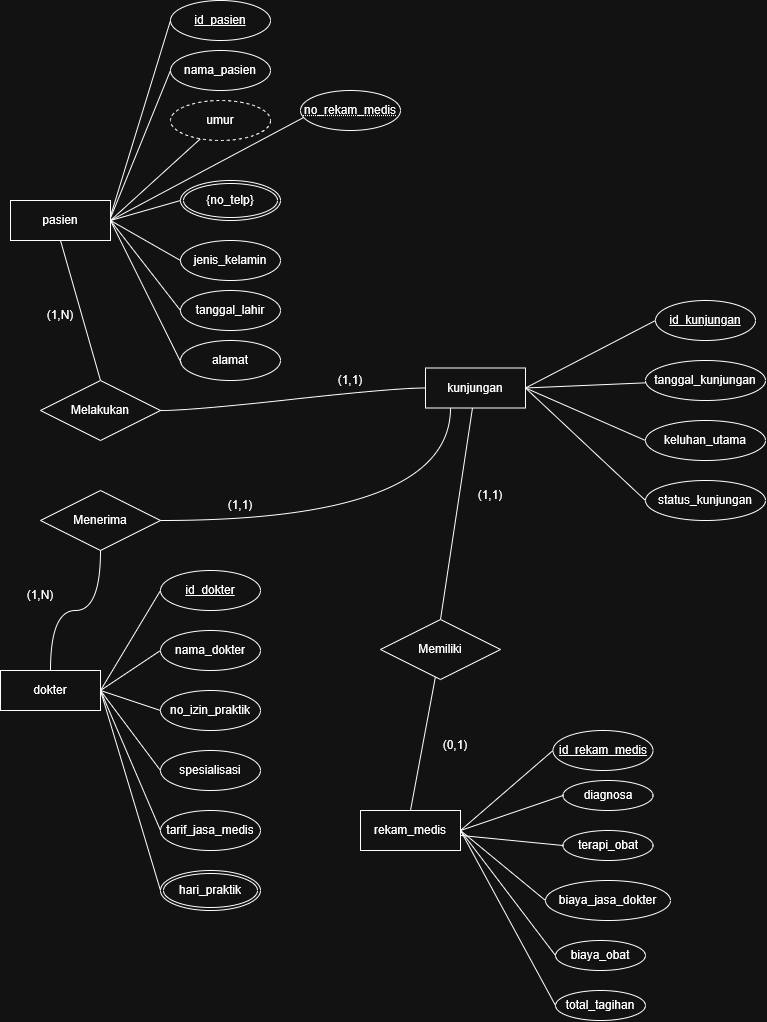

The diagram above was exported from draw.io. Its source (the exported page's mxGraphModel, read from the mxfile embedded in the PNG):
<mxGraphModel dx="710" dy="392" grid="1" gridSize="10" guides="1" tooltips="1" connect="1" arrows="1" fold="1" page="1" pageScale="1" pageWidth="850" pageHeight="1100" math="0" shadow="0">
  <root>
    <mxCell id="0" />
    <mxCell id="1" parent="0" />
    <mxCell id="buDPy8iWQ-ix4SR6q_WH-15" edge="1" parent="1" source="buDPy8iWQ-ix4SR6q_WH-1" style="rounded=0;orthogonalLoop=1;jettySize=auto;html=1;endArrow=none;endFill=0;exitX=1;exitY=0.5;exitDx=0;exitDy=0;" target="buDPy8iWQ-ix4SR6q_WH-11" value="">
      <mxGeometry relative="1" as="geometry" />
    </mxCell>
    <mxCell id="svv1KaRd8LBmiydgfnGw-11" edge="1" parent="1" source="buDPy8iWQ-ix4SR6q_WH-1" style="rounded=0;orthogonalLoop=1;jettySize=auto;html=1;curved=1;curveGeometry=1;exitX=0.5;exitY=1;exitDx=0;exitDy=0;entryX=0.5;entryY=0;entryDx=0;entryDy=0;endArrow=none;endFill=0;" target="svv1KaRd8LBmiydgfnGw-5">
      <mxGeometry relative="1" x="0.052" as="geometry">
        <mxPoint x="40" y="265" as="sourcePoint" />
        <mxPoint x="90" y="455.0000000000002" as="targetPoint" />
      </mxGeometry>
    </mxCell>
    <mxCell id="buDPy8iWQ-ix4SR6q_WH-1" parent="1" style="whiteSpace=wrap;html=1;align=center;" value="pasien" vertex="1">
      <mxGeometry height="40" width="100" x="70" y="200" as="geometry" />
    </mxCell>
    <mxCell id="svv1KaRd8LBmiydgfnGw-12" edge="1" parent="1" source="buDPy8iWQ-ix4SR6q_WH-2" style="edgeStyle=orthogonalEdgeStyle;rounded=0;orthogonalLoop=1;jettySize=auto;html=1;endArrow=none;endFill=0;curved=1;curveGeometry=1;" target="svv1KaRd8LBmiydgfnGw-6">
      <mxGeometry relative="1" as="geometry" />
    </mxCell>
    <mxCell id="buDPy8iWQ-ix4SR6q_WH-2" parent="1" style="whiteSpace=wrap;html=1;align=center;" value="dokter" vertex="1">
      <mxGeometry height="40" width="100" x="60" y="670" as="geometry" />
    </mxCell>
    <mxCell id="LirYR-_5DJ4jZkAbxWY7-39" edge="1" parent="1" source="buDPy8iWQ-ix4SR6q_WH-3" style="rounded=0;orthogonalLoop=1;jettySize=auto;html=1;entryX=0;entryY=0.5;entryDx=0;entryDy=0;endArrow=none;endFill=0;exitX=1;exitY=0.5;exitDx=0;exitDy=0;" target="LirYR-_5DJ4jZkAbxWY7-20">
      <mxGeometry relative="1" as="geometry" />
    </mxCell>
    <mxCell id="svv1KaRd8LBmiydgfnGw-56" edge="1" parent="1" source="buDPy8iWQ-ix4SR6q_WH-3" style="rounded=0;orthogonalLoop=1;jettySize=auto;html=1;entryX=0.5;entryY=0;entryDx=0;entryDy=0;curved=1;curveGeometry=1;endArrow=none;endFill=0;" target="svv1KaRd8LBmiydgfnGw-55">
      <mxGeometry relative="1" as="geometry" />
    </mxCell>
    <mxCell id="buDPy8iWQ-ix4SR6q_WH-3" parent="1" style="whiteSpace=wrap;html=1;align=center;" value="kunjungan" vertex="1">
      <mxGeometry height="40" width="100" x="485" y="367.5" as="geometry" />
    </mxCell>
    <mxCell id="LirYR-_5DJ4jZkAbxWY7-43" edge="1" parent="1" source="buDPy8iWQ-ix4SR6q_WH-4" style="rounded=0;orthogonalLoop=1;jettySize=auto;html=1;entryX=0;entryY=0.5;entryDx=0;entryDy=0;startArrow=none;startFill=0;endArrow=none;endFill=0;exitX=1;exitY=0.5;exitDx=0;exitDy=0;" target="LirYR-_5DJ4jZkAbxWY7-26">
      <mxGeometry relative="1" as="geometry" />
    </mxCell>
    <mxCell id="svv1KaRd8LBmiydgfnGw-59" edge="1" parent="1" source="buDPy8iWQ-ix4SR6q_WH-4" style="rounded=0;orthogonalLoop=1;jettySize=auto;html=1;entryX=0;entryY=0.5;entryDx=0;entryDy=0;endArrow=none;endFill=0;" target="svv1KaRd8LBmiydgfnGw-58">
      <mxGeometry relative="1" as="geometry" />
    </mxCell>
    <mxCell id="buDPy8iWQ-ix4SR6q_WH-4" parent="1" style="whiteSpace=wrap;html=1;align=center;" value="rekam_medis" vertex="1">
      <mxGeometry height="40" width="100" x="420" y="810" as="geometry" />
    </mxCell>
    <mxCell id="buDPy8iWQ-ix4SR6q_WH-5" parent="1" style="ellipse;whiteSpace=wrap;html=1;align=center;fontStyle=4;" value="id_pasien" vertex="1">
      <mxGeometry height="40" width="100" x="230" as="geometry" />
    </mxCell>
    <mxCell id="LirYR-_5DJ4jZkAbxWY7-19" edge="1" parent="1" source="buDPy8iWQ-ix4SR6q_WH-6" style="rounded=0;orthogonalLoop=1;jettySize=auto;html=1;entryX=1;entryY=0.5;entryDx=0;entryDy=0;endArrow=none;endFill=0;exitX=0;exitY=0.5;exitDx=0;exitDy=0;" target="buDPy8iWQ-ix4SR6q_WH-2">
      <mxGeometry relative="1" as="geometry" />
    </mxCell>
    <mxCell id="buDPy8iWQ-ix4SR6q_WH-6" parent="1" style="ellipse;whiteSpace=wrap;html=1;align=center;fontStyle=4;" value="id_dokter" vertex="1">
      <mxGeometry height="40" width="100" x="220" y="570" as="geometry" />
    </mxCell>
    <mxCell id="buDPy8iWQ-ix4SR6q_WH-7" parent="1" style="ellipse;whiteSpace=wrap;html=1;align=center;" value="nama_pasien" vertex="1">
      <mxGeometry height="40" width="100" x="230" y="50" as="geometry" />
    </mxCell>
    <mxCell id="buDPy8iWQ-ix4SR6q_WH-9" parent="1" style="ellipse;whiteSpace=wrap;html=1;align=center;" value="jenis_kelamin" vertex="1">
      <mxGeometry height="40" width="100" x="240" y="240" as="geometry" />
    </mxCell>
    <mxCell id="buDPy8iWQ-ix4SR6q_WH-11" parent="1" style="ellipse;whiteSpace=wrap;html=1;align=center;dashed=1;" value="umur" vertex="1">
      <mxGeometry height="40" width="100" x="230" y="100" as="geometry" />
    </mxCell>
    <mxCell id="buDPy8iWQ-ix4SR6q_WH-13" parent="1" style="ellipse;whiteSpace=wrap;html=1;align=center;" value="tanggal_lahir" vertex="1">
      <mxGeometry height="40" width="100" x="240" y="290" as="geometry" />
    </mxCell>
    <mxCell id="buDPy8iWQ-ix4SR6q_WH-14" parent="1" style="ellipse;whiteSpace=wrap;html=1;align=center;" value="alamat" vertex="1">
      <mxGeometry height="40" width="100" x="240" y="340" as="geometry" />
    </mxCell>
    <mxCell id="buDPy8iWQ-ix4SR6q_WH-17" edge="1" parent="1" source="buDPy8iWQ-ix4SR6q_WH-1" style="rounded=0;orthogonalLoop=1;jettySize=auto;html=1;endArrow=none;endFill=0;exitX=1.004;exitY=0.412;exitDx=0;exitDy=0;exitPerimeter=0;entryX=0;entryY=0.5;entryDx=0;entryDy=0;" target="buDPy8iWQ-ix4SR6q_WH-7" value="">
      <mxGeometry relative="1" as="geometry">
        <mxPoint x="173" y="200" as="sourcePoint" />
        <mxPoint x="230" y="140" as="targetPoint" />
      </mxGeometry>
    </mxCell>
    <mxCell id="buDPy8iWQ-ix4SR6q_WH-18" edge="1" parent="1" source="buDPy8iWQ-ix4SR6q_WH-1" style="rounded=0;orthogonalLoop=1;jettySize=auto;html=1;endArrow=none;endFill=0;exitX=1.002;exitY=0.378;exitDx=0;exitDy=0;exitPerimeter=0;entryX=0;entryY=0.5;entryDx=0;entryDy=0;" target="buDPy8iWQ-ix4SR6q_WH-5" value="">
      <mxGeometry relative="1" as="geometry">
        <mxPoint x="230" y="246" as="sourcePoint" />
        <mxPoint x="290" y="130" as="targetPoint" />
      </mxGeometry>
    </mxCell>
    <mxCell id="buDPy8iWQ-ix4SR6q_WH-19" edge="1" parent="1" source="buDPy8iWQ-ix4SR6q_WH-9" style="rounded=0;orthogonalLoop=1;jettySize=auto;html=1;endArrow=none;endFill=0;exitX=0;exitY=0.5;exitDx=0;exitDy=0;entryX=1;entryY=0.5;entryDx=0;entryDy=0;" target="buDPy8iWQ-ix4SR6q_WH-1" value="">
      <mxGeometry relative="1" as="geometry">
        <mxPoint x="170" y="385" as="sourcePoint" />
        <mxPoint x="230" y="210" as="targetPoint" />
      </mxGeometry>
    </mxCell>
    <mxCell id="buDPy8iWQ-ix4SR6q_WH-20" edge="1" parent="1" source="buDPy8iWQ-ix4SR6q_WH-13" style="rounded=0;orthogonalLoop=1;jettySize=auto;html=1;endArrow=none;endFill=0;exitX=0;exitY=0.5;exitDx=0;exitDy=0;entryX=1;entryY=0.5;entryDx=0;entryDy=0;" target="buDPy8iWQ-ix4SR6q_WH-1" value="">
      <mxGeometry relative="1" as="geometry">
        <mxPoint x="240" y="320" as="sourcePoint" />
        <mxPoint x="180" y="280" as="targetPoint" />
      </mxGeometry>
    </mxCell>
    <mxCell id="buDPy8iWQ-ix4SR6q_WH-21" edge="1" parent="1" source="buDPy8iWQ-ix4SR6q_WH-14" style="rounded=0;orthogonalLoop=1;jettySize=auto;html=1;endArrow=none;endFill=0;exitX=0.005;exitY=0.553;exitDx=0;exitDy=0;entryX=1;entryY=0.5;entryDx=0;entryDy=0;exitPerimeter=0;" target="buDPy8iWQ-ix4SR6q_WH-1" value="">
      <mxGeometry relative="1" as="geometry">
        <mxPoint x="240" y="330" as="sourcePoint" />
        <mxPoint x="180" y="240" as="targetPoint" />
      </mxGeometry>
    </mxCell>
    <mxCell id="LirYR-_5DJ4jZkAbxWY7-1" parent="1" style="ellipse;shape=doubleEllipse;margin=3;whiteSpace=wrap;html=1;align=center;" value="{no_telp}" vertex="1">
      <mxGeometry height="40" width="100" x="240" y="180" as="geometry" />
    </mxCell>
    <mxCell id="LirYR-_5DJ4jZkAbxWY7-2" edge="1" parent="1" source="buDPy8iWQ-ix4SR6q_WH-1" style="rounded=0;orthogonalLoop=1;jettySize=auto;html=1;endArrow=none;endFill=0;exitX=1;exitY=0.5;exitDx=0;exitDy=0;entryX=0;entryY=0.5;entryDx=0;entryDy=0;" target="LirYR-_5DJ4jZkAbxWY7-1" value="">
      <mxGeometry relative="1" as="geometry">
        <mxPoint x="290" y="219" as="sourcePoint" />
        <mxPoint x="431" y="210" as="targetPoint" />
      </mxGeometry>
    </mxCell>
    <mxCell id="LirYR-_5DJ4jZkAbxWY7-18" edge="1" parent="1" source="LirYR-_5DJ4jZkAbxWY7-7" style="rounded=0;orthogonalLoop=1;jettySize=auto;html=1;entryX=1;entryY=0.5;entryDx=0;entryDy=0;endArrow=none;endFill=0;exitX=0;exitY=0.5;exitDx=0;exitDy=0;" target="buDPy8iWQ-ix4SR6q_WH-2">
      <mxGeometry relative="1" as="geometry" />
    </mxCell>
    <mxCell id="LirYR-_5DJ4jZkAbxWY7-7" parent="1" style="ellipse;whiteSpace=wrap;html=1;align=center;" value="nama_dokter" vertex="1">
      <mxGeometry height="40" width="100" x="220" y="630" as="geometry" />
    </mxCell>
    <mxCell id="LirYR-_5DJ4jZkAbxWY7-17" edge="1" parent="1" source="LirYR-_5DJ4jZkAbxWY7-10" style="rounded=0;orthogonalLoop=1;jettySize=auto;html=1;entryX=1;entryY=0.5;entryDx=0;entryDy=0;endArrow=none;endFill=0;exitX=0;exitY=0.5;exitDx=0;exitDy=0;" target="buDPy8iWQ-ix4SR6q_WH-2">
      <mxGeometry relative="1" as="geometry" />
    </mxCell>
    <mxCell id="LirYR-_5DJ4jZkAbxWY7-10" parent="1" style="ellipse;whiteSpace=wrap;html=1;align=center;" value="no_izin_praktik" vertex="1">
      <mxGeometry height="40" width="100" x="220" y="690" as="geometry" />
    </mxCell>
    <mxCell id="LirYR-_5DJ4jZkAbxWY7-16" edge="1" parent="1" source="LirYR-_5DJ4jZkAbxWY7-11" style="rounded=0;orthogonalLoop=1;jettySize=auto;html=1;entryX=1;entryY=0.5;entryDx=0;entryDy=0;endArrow=none;endFill=0;exitX=0;exitY=0.5;exitDx=0;exitDy=0;" target="buDPy8iWQ-ix4SR6q_WH-2">
      <mxGeometry relative="1" as="geometry" />
    </mxCell>
    <mxCell id="LirYR-_5DJ4jZkAbxWY7-11" parent="1" style="ellipse;whiteSpace=wrap;html=1;align=center;" value="spesialisasi" vertex="1">
      <mxGeometry height="40" width="100" x="220" y="750" as="geometry" />
    </mxCell>
    <mxCell id="LirYR-_5DJ4jZkAbxWY7-15" edge="1" parent="1" source="LirYR-_5DJ4jZkAbxWY7-12" style="rounded=0;orthogonalLoop=1;jettySize=auto;html=1;entryX=1;entryY=0.5;entryDx=0;entryDy=0;endArrow=none;endFill=0;exitX=0;exitY=0.5;exitDx=0;exitDy=0;" target="buDPy8iWQ-ix4SR6q_WH-2">
      <mxGeometry relative="1" as="geometry" />
    </mxCell>
    <mxCell id="LirYR-_5DJ4jZkAbxWY7-12" parent="1" style="ellipse;whiteSpace=wrap;html=1;align=center;" value="tarif_jasa_medis" vertex="1">
      <mxGeometry height="40" width="100" x="220" y="810" as="geometry" />
    </mxCell>
    <mxCell id="LirYR-_5DJ4jZkAbxWY7-14" edge="1" parent="1" source="LirYR-_5DJ4jZkAbxWY7-13" style="rounded=0;orthogonalLoop=1;jettySize=auto;html=1;entryX=1;entryY=0.5;entryDx=0;entryDy=0;endArrow=none;endFill=0;exitX=0;exitY=0.5;exitDx=0;exitDy=0;" target="buDPy8iWQ-ix4SR6q_WH-2">
      <mxGeometry relative="1" as="geometry">
        <mxPoint x="200" y="780" as="targetPoint" />
      </mxGeometry>
    </mxCell>
    <mxCell id="LirYR-_5DJ4jZkAbxWY7-13" parent="1" style="ellipse;shape=doubleEllipse;margin=3;whiteSpace=wrap;html=1;align=center;" value="hari_praktik" vertex="1">
      <mxGeometry height="40" width="100" x="220" y="870" as="geometry" />
    </mxCell>
    <mxCell id="LirYR-_5DJ4jZkAbxWY7-20" parent="1" style="ellipse;whiteSpace=wrap;html=1;align=center;fontStyle=4;" value="id_kunjungan" vertex="1">
      <mxGeometry height="40" width="100" x="715" y="300" as="geometry" />
    </mxCell>
    <mxCell id="LirYR-_5DJ4jZkAbxWY7-40" edge="1" parent="1" source="LirYR-_5DJ4jZkAbxWY7-23" style="rounded=0;orthogonalLoop=1;jettySize=auto;html=1;entryX=1;entryY=0.5;entryDx=0;entryDy=0;endArrow=none;endFill=0;" target="buDPy8iWQ-ix4SR6q_WH-3">
      <mxGeometry relative="1" as="geometry" />
    </mxCell>
    <mxCell id="LirYR-_5DJ4jZkAbxWY7-23" parent="1" style="ellipse;whiteSpace=wrap;html=1;align=center;" value="tanggal_kunjungan" vertex="1">
      <mxGeometry height="40" width="120" x="705" y="360" as="geometry" />
    </mxCell>
    <mxCell id="LirYR-_5DJ4jZkAbxWY7-24" parent="1" style="ellipse;whiteSpace=wrap;html=1;align=center;" value="keluhan_utama" vertex="1">
      <mxGeometry height="40" width="120" x="705" y="420" as="geometry" />
    </mxCell>
    <mxCell id="LirYR-_5DJ4jZkAbxWY7-25" parent="1" style="ellipse;whiteSpace=wrap;html=1;align=center;" value="status_kunjungan" vertex="1">
      <mxGeometry height="40" width="120" x="705" y="480" as="geometry" />
    </mxCell>
    <mxCell id="LirYR-_5DJ4jZkAbxWY7-26" parent="1" style="ellipse;whiteSpace=wrap;html=1;align=center;fontStyle=4;" value="id_rekam_medis" vertex="1">
      <mxGeometry height="40" width="100" x="612.5" y="730" as="geometry" />
    </mxCell>
    <mxCell id="LirYR-_5DJ4jZkAbxWY7-27" parent="1" style="ellipse;whiteSpace=wrap;html=1;align=center;" value="diagnosa" vertex="1">
      <mxGeometry height="30" width="90" x="622.5" y="780" as="geometry" />
    </mxCell>
    <mxCell id="LirYR-_5DJ4jZkAbxWY7-34" parent="1" style="ellipse;whiteSpace=wrap;html=1;align=center;" value="biaya_jasa_dokter" vertex="1">
      <mxGeometry height="40" width="125" x="605" y="880" as="geometry" />
    </mxCell>
    <mxCell id="LirYR-_5DJ4jZkAbxWY7-36" edge="1" parent="1" source="LirYR-_5DJ4jZkAbxWY7-34" style="edgeStyle=orthogonalEdgeStyle;rounded=0;orthogonalLoop=1;jettySize=auto;html=1;innerLoopWaypoints=1;exitX=0.5;exitY=1;exitDx=0;exitDy=0;" target="LirYR-_5DJ4jZkAbxWY7-34">
      <mxGeometry relative="1" as="geometry" />
    </mxCell>
    <mxCell id="LirYR-_5DJ4jZkAbxWY7-37" parent="1" style="ellipse;whiteSpace=wrap;html=1;align=center;" value="biaya_obat" vertex="1">
      <mxGeometry height="30" width="90" x="615" y="940" as="geometry" />
    </mxCell>
    <mxCell id="LirYR-_5DJ4jZkAbxWY7-38" parent="1" style="ellipse;whiteSpace=wrap;html=1;align=center;" value="total_tagihan" vertex="1">
      <mxGeometry height="30" width="90" x="615" y="990" as="geometry" />
    </mxCell>
    <mxCell id="LirYR-_5DJ4jZkAbxWY7-41" edge="1" parent="1" source="LirYR-_5DJ4jZkAbxWY7-24" style="rounded=0;orthogonalLoop=1;jettySize=auto;html=1;entryX=1;entryY=0.5;entryDx=0;entryDy=0;endArrow=none;endFill=0;exitX=0;exitY=0.5;exitDx=0;exitDy=0;" target="buDPy8iWQ-ix4SR6q_WH-3">
      <mxGeometry relative="1" as="geometry">
        <mxPoint x="110" y="60" as="sourcePoint" />
        <mxPoint x="53" y="50" as="targetPoint" />
      </mxGeometry>
    </mxCell>
    <mxCell id="LirYR-_5DJ4jZkAbxWY7-42" edge="1" parent="1" source="LirYR-_5DJ4jZkAbxWY7-25" style="rounded=0;orthogonalLoop=1;jettySize=auto;html=1;entryX=1;entryY=0.5;entryDx=0;entryDy=0;endArrow=none;endFill=0;exitX=0;exitY=0.5;exitDx=0;exitDy=0;" target="buDPy8iWQ-ix4SR6q_WH-3">
      <mxGeometry relative="1" as="geometry">
        <mxPoint x="130" y="150" as="sourcePoint" />
        <mxPoint x="80" y="70" as="targetPoint" />
      </mxGeometry>
    </mxCell>
    <mxCell id="LirYR-_5DJ4jZkAbxWY7-44" edge="1" parent="1" source="buDPy8iWQ-ix4SR6q_WH-4" style="rounded=0;orthogonalLoop=1;jettySize=auto;html=1;entryX=0;entryY=0.5;entryDx=0;entryDy=0;startArrow=none;startFill=0;endArrow=none;endFill=0;exitX=1;exitY=0.5;exitDx=0;exitDy=0;" target="LirYR-_5DJ4jZkAbxWY7-27">
      <mxGeometry relative="1" as="geometry">
        <mxPoint x="570" y="780" as="sourcePoint" />
        <mxPoint x="660" y="690" as="targetPoint" />
      </mxGeometry>
    </mxCell>
    <mxCell id="LirYR-_5DJ4jZkAbxWY7-53" edge="1" parent="1" source="buDPy8iWQ-ix4SR6q_WH-4" style="rounded=0;orthogonalLoop=1;jettySize=auto;html=1;entryX=0;entryY=0.5;entryDx=0;entryDy=0;startArrow=none;startFill=0;endArrow=none;endFill=0;exitX=1;exitY=0.5;exitDx=0;exitDy=0;" target="LirYR-_5DJ4jZkAbxWY7-34">
      <mxGeometry relative="1" as="geometry">
        <mxPoint x="490" y="840" as="sourcePoint" />
        <mxPoint x="560" y="840" as="targetPoint" />
      </mxGeometry>
    </mxCell>
    <mxCell id="LirYR-_5DJ4jZkAbxWY7-54" edge="1" parent="1" source="buDPy8iWQ-ix4SR6q_WH-4" style="rounded=0;orthogonalLoop=1;jettySize=auto;html=1;entryX=0;entryY=0.5;entryDx=0;entryDy=0;startArrow=none;startFill=0;endArrow=none;endFill=0;exitX=1;exitY=0.5;exitDx=0;exitDy=0;" target="LirYR-_5DJ4jZkAbxWY7-37">
      <mxGeometry relative="1" as="geometry">
        <mxPoint x="600" y="800" as="sourcePoint" />
        <mxPoint x="703" y="1000" as="targetPoint" />
      </mxGeometry>
    </mxCell>
    <mxCell id="LirYR-_5DJ4jZkAbxWY7-55" edge="1" parent="1" source="buDPy8iWQ-ix4SR6q_WH-4" style="rounded=0;orthogonalLoop=1;jettySize=auto;html=1;entryX=0;entryY=0.5;entryDx=0;entryDy=0;startArrow=none;startFill=0;endArrow=none;endFill=0;exitX=1;exitY=0.5;exitDx=0;exitDy=0;" target="LirYR-_5DJ4jZkAbxWY7-38">
      <mxGeometry relative="1" as="geometry">
        <mxPoint x="440" y="970" as="sourcePoint" />
        <mxPoint x="543" y="1170" as="targetPoint" />
      </mxGeometry>
    </mxCell>
    <mxCell id="LirYR-_5DJ4jZkAbxWY7-64" edge="1" parent="1" style="rounded=0;orthogonalLoop=1;jettySize=auto;html=1;entryX=1;entryY=0.5;entryDx=0;entryDy=0;endArrow=none;endFill=0;exitX=0;exitY=0.5;exitDx=0;exitDy=0;" target="LirYR-_5DJ4jZkAbxWY7-57">
      <mxGeometry relative="1" as="geometry">
        <mxPoint x="460" y="410" as="sourcePoint" />
      </mxGeometry>
    </mxCell>
    <mxCell id="LirYR-_5DJ4jZkAbxWY7-86" parent="1" style="text;html=1;whiteSpace=wrap;strokeColor=none;fillColor=none;align=center;verticalAlign=middle;rounded=0;" value="(1,N)" vertex="1">
      <mxGeometry height="30" width="60" x="90" y="300" as="geometry" />
    </mxCell>
    <mxCell id="LirYR-_5DJ4jZkAbxWY7-87" parent="1" style="text;html=1;whiteSpace=wrap;strokeColor=none;fillColor=none;align=center;verticalAlign=middle;rounded=0;" value="(1,N)" vertex="1">
      <mxGeometry height="30" width="60" x="70" y="580" as="geometry" />
    </mxCell>
    <mxCell id="svv1KaRd8LBmiydgfnGw-8" edge="1" parent="1" source="svv1KaRd8LBmiydgfnGw-5" style="rounded=0;orthogonalLoop=1;jettySize=auto;html=1;entryX=0;entryY=0.5;entryDx=0;entryDy=0;endArrow=none;endFill=0;edgeStyle=entityRelationEdgeStyle;exitX=1;exitY=0.5;exitDx=0;exitDy=0;curved=1;curveGeometry=1;" target="buDPy8iWQ-ix4SR6q_WH-3">
      <mxGeometry relative="1" as="geometry">
        <mxPoint x="220" y="430" as="sourcePoint" />
        <mxPoint x="470" y="487.5" as="targetPoint" />
      </mxGeometry>
    </mxCell>
    <mxCell id="svv1KaRd8LBmiydgfnGw-5" parent="1" style="shape=rhombus;perimeter=rhombusPerimeter;whiteSpace=wrap;html=1;align=center;" value="Melakukan" vertex="1">
      <mxGeometry height="60" width="120" x="100" y="380" as="geometry" />
    </mxCell>
    <mxCell id="svv1KaRd8LBmiydgfnGw-13" edge="1" parent="1" source="svv1KaRd8LBmiydgfnGw-6" style="edgeStyle=orthogonalEdgeStyle;rounded=0;orthogonalLoop=1;jettySize=auto;html=1;entryX=0.25;entryY=1;entryDx=0;entryDy=0;endArrow=none;endFill=0;curved=1;curveGeometry=1;" target="buDPy8iWQ-ix4SR6q_WH-3">
      <mxGeometry relative="1" as="geometry" />
    </mxCell>
    <mxCell id="svv1KaRd8LBmiydgfnGw-6" parent="1" style="shape=rhombus;perimeter=rhombusPerimeter;whiteSpace=wrap;html=1;align=center;" value="Menerima" vertex="1">
      <mxGeometry height="60" width="120" x="100" y="490" as="geometry" />
    </mxCell>
    <mxCell id="svv1KaRd8LBmiydgfnGw-53" parent="1" style="text;html=1;whiteSpace=wrap;strokeColor=none;fillColor=none;align=center;verticalAlign=middle;rounded=0;" value="(1,1)" vertex="1">
      <mxGeometry height="30" width="60" x="270" y="490" as="geometry" />
    </mxCell>
    <mxCell id="svv1KaRd8LBmiydgfnGw-54" parent="1" style="text;html=1;whiteSpace=wrap;strokeColor=none;fillColor=none;align=center;verticalAlign=middle;rounded=0;" value="(1,1)" vertex="1">
      <mxGeometry height="30" width="60" x="380" y="365" as="geometry" />
    </mxCell>
    <mxCell id="svv1KaRd8LBmiydgfnGw-57" edge="1" parent="1" source="svv1KaRd8LBmiydgfnGw-55" style="rounded=0;orthogonalLoop=1;jettySize=auto;html=1;entryX=0.5;entryY=0;entryDx=0;entryDy=0;curved=1;curveGeometry=1;endArrow=none;endFill=0;" target="buDPy8iWQ-ix4SR6q_WH-4">
      <mxGeometry relative="1" as="geometry" />
    </mxCell>
    <mxCell id="svv1KaRd8LBmiydgfnGw-55" parent="1" style="shape=rhombus;perimeter=rhombusPerimeter;whiteSpace=wrap;html=1;align=center;" value="Memiliki" vertex="1">
      <mxGeometry height="60" width="120" x="440" y="619" as="geometry" />
    </mxCell>
    <mxCell id="svv1KaRd8LBmiydgfnGw-58" parent="1" style="ellipse;whiteSpace=wrap;html=1;align=center;" value="terapi_obat" vertex="1">
      <mxGeometry height="30" width="90" x="622.5" y="830" as="geometry" />
    </mxCell>
    <mxCell id="svv1KaRd8LBmiydgfnGw-60" parent="1" style="text;html=1;whiteSpace=wrap;strokeColor=none;fillColor=none;align=center;verticalAlign=middle;rounded=0;" value="(0,1)" vertex="1">
      <mxGeometry height="30" width="60" x="485" y="730" as="geometry" />
    </mxCell>
    <mxCell id="svv1KaRd8LBmiydgfnGw-61" parent="1" style="text;html=1;whiteSpace=wrap;strokeColor=none;fillColor=none;align=center;verticalAlign=middle;rounded=0;" value="(1,1)" vertex="1">
      <mxGeometry height="30" width="60" x="520" y="480" as="geometry" />
    </mxCell>
    <mxCell id="svv1KaRd8LBmiydgfnGw-63" edge="1" parent="1" style="rounded=0;orthogonalLoop=1;jettySize=auto;html=1;entryX=1;entryY=0.5;entryDx=0;entryDy=0;endArrow=none;endFill=0;" target="buDPy8iWQ-ix4SR6q_WH-1">
      <mxGeometry relative="1" as="geometry">
        <mxPoint x="364.0164749999999" y="116.52454699999998" as="sourcePoint" />
      </mxGeometry>
    </mxCell>
    <mxCell id="svv1KaRd8LBmiydgfnGw-64" parent="1" style="ellipse;whiteSpace=wrap;html=1;align=center;fontStyle=20;" value="no_rekam_medis" vertex="1">
      <mxGeometry height="40" width="100" x="360" y="90" as="geometry" />
    </mxCell>
  </root>
</mxGraphModel>